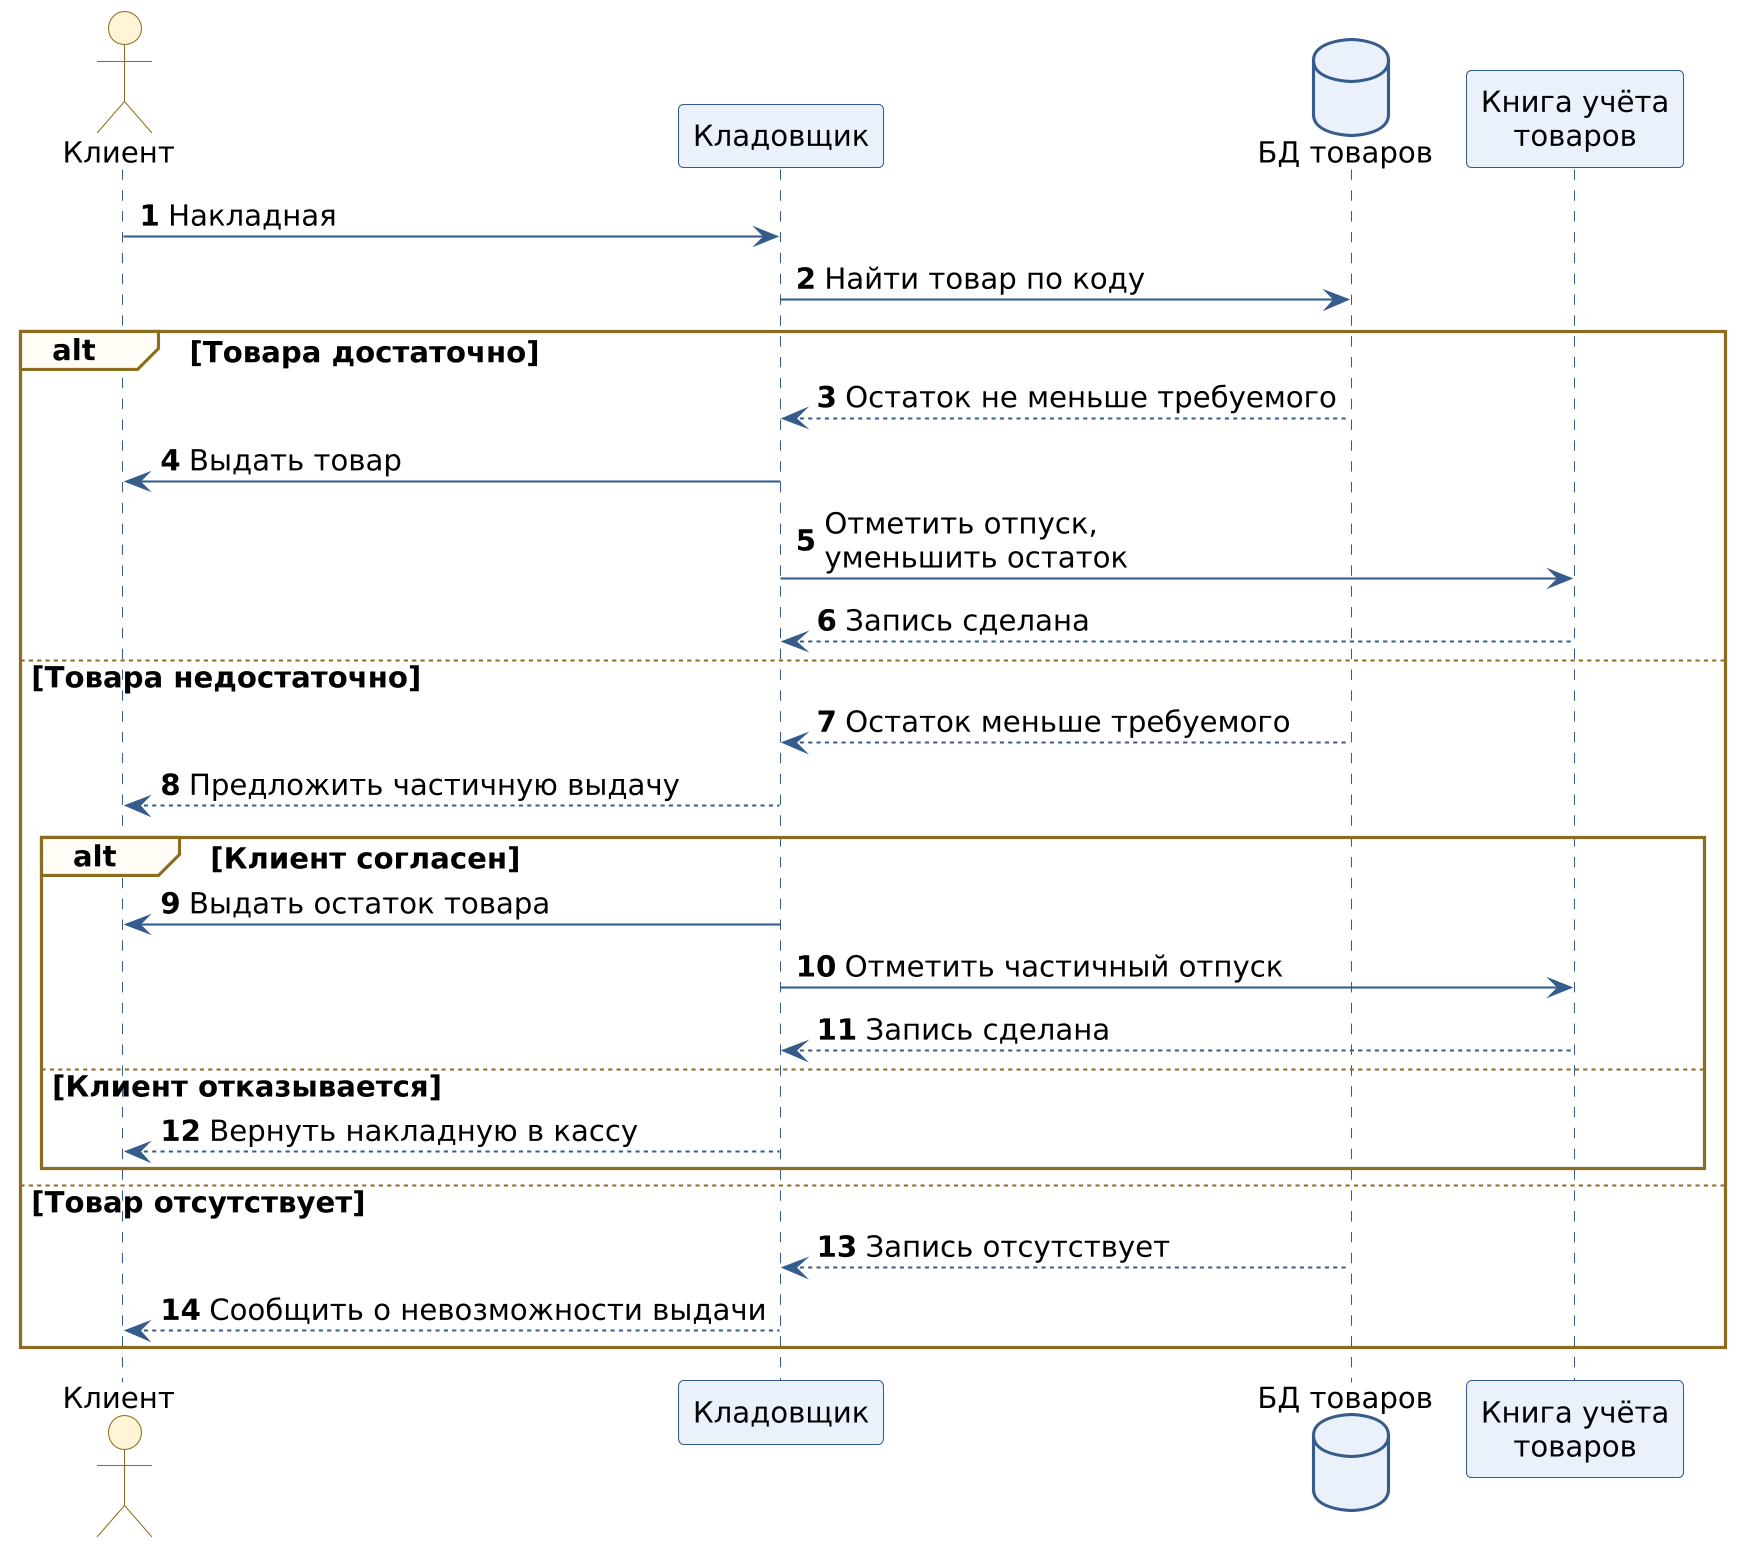

The diagram above was rendered by PlantUML. Its source (embedded in the PNG):
@startuml
skinparam dpi 200
skinparam shadowing false
skinparam defaultFontName "DejaVu Sans"
skinparam defaultFontSize 14
skinparam sequenceArrowColor #355C8C
skinparam sequenceLifeLineBorderColor #355C8C
skinparam sequenceLifeLineBackgroundColor #F4F7FB
skinparam sequenceParticipantBackgroundColor #EAF1FB
skinparam sequenceParticipantBorderColor #355C8C
skinparam sequenceGroupBackgroundColor #FFFDF5
skinparam sequenceGroupBorderColor #8C6D1F
skinparam actorBackgroundColor #FFF4D6
skinparam actorBorderColor #8C6D1F
skinparam databaseBackgroundColor #EAF1FB
skinparam databaseBorderColor #355C8C

autonumber
actor "Клиент" as Client
participant "Кладовщик" as Storekeeper
database "БД товаров" as DB
participant "Книга учёта\nтоваров" as Book

Client -> Storekeeper : Накладная
Storekeeper -> DB : Найти товар по коду
alt Товара достаточно
  DB --> Storekeeper : Остаток не меньше требуемого
  Storekeeper -> Client : Выдать товар
  Storekeeper -> Book : Отметить отпуск,\nуменьшить остаток
  Book --> Storekeeper : Запись сделана
else Товара недостаточно
  DB --> Storekeeper : Остаток меньше требуемого
  Storekeeper --> Client : Предложить частичную выдачу
  alt Клиент согласен
    Storekeeper -> Client : Выдать остаток товара
    Storekeeper -> Book : Отметить частичный отпуск
    Book --> Storekeeper : Запись сделана
  else Клиент отказывается
    Storekeeper --> Client : Вернуть накладную в кассу
  end
else Товар отсутствует
  DB --> Storekeeper : Запись отсутствует
  Storekeeper --> Client : Сообщить о невозможности выдачи
end
@enduml